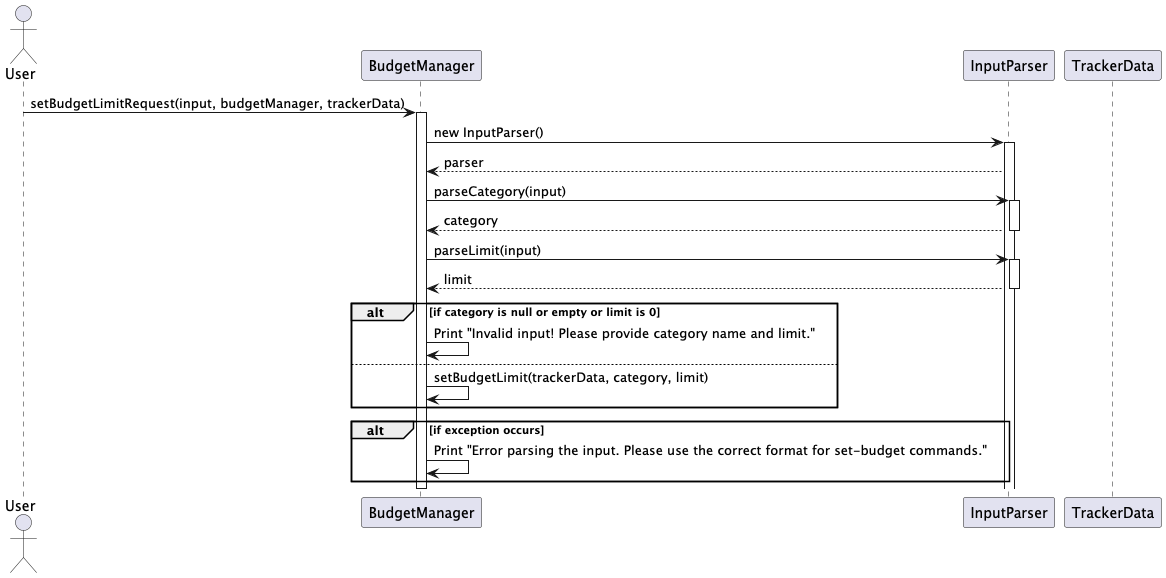

The diagram above was rendered by PlantUML. Its source (embedded in the PNG):
@startuml
actor User
participant BudgetManager
participant InputParser
participant TrackerData

User -> BudgetManager : setBudgetLimitRequest(input, budgetManager, trackerData)
activate BudgetManager

BudgetManager -> InputParser : new InputParser()
activate InputParser
InputParser --> BudgetManager : parser

BudgetManager -> InputParser : parseCategory(input)
activate InputParser
InputParser --> BudgetManager : category
deactivate InputParser

BudgetManager -> InputParser : parseLimit(input)
activate InputParser
InputParser --> BudgetManager : limit
deactivate InputParser

alt if category is null or empty or limit is 0
    BudgetManager -> BudgetManager : Print "Invalid input! Please provide category name and limit."
else
    BudgetManager -> BudgetManager : setBudgetLimit(trackerData, category, limit)
end

alt if exception occurs
    BudgetManager -> BudgetManager : Print "Error parsing the input. Please use the correct format for set-budget commands."
end

deactivate BudgetManager
@enduml